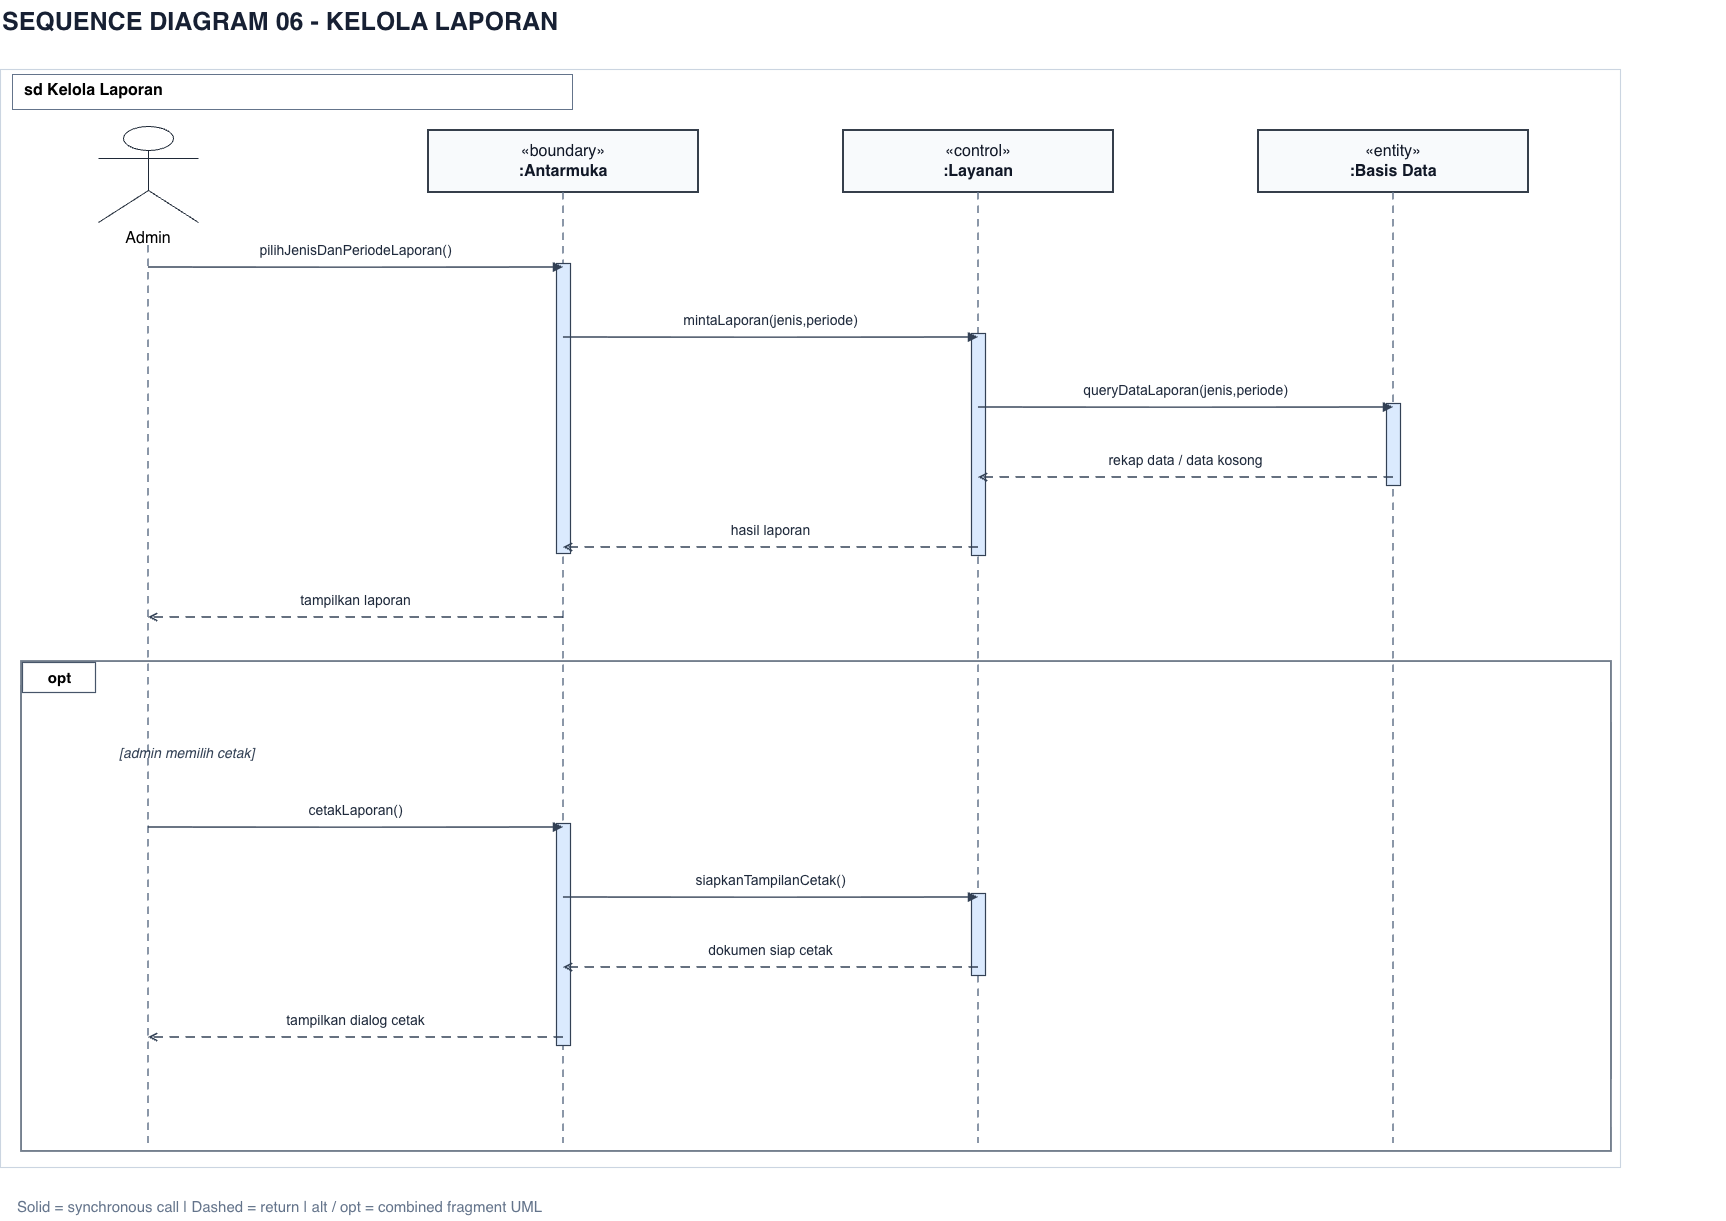

The diagram above was exported from draw.io. Its source (the exported page's mxGraphModel, read from the mxfile embedded in the PNG):
<mxGraphModel dx="2302" dy="1339" grid="1" gridSize="10" guides="1" tooltips="1" connect="1" arrows="1" fold="1" page="1" pageScale="1" pageWidth="1850" pageHeight="1388" math="0" shadow="0">
  <root>
    <mxCell id="0" />
    <mxCell id="1" parent="0" />
    <mxCell id="title" parent="1" style="text;html=1;fillColor=none;strokeColor=none;fontSize=25;fontColor=#172033;fontStyle=1;align=left;whiteSpace=wrap;" value="SEQUENCE DIAGRAM 06  -  KELOLA LAPORAN" vertex="1">
      <mxGeometry height="57" width="1725" x="110" y="120" as="geometry" />
    </mxCell>
    <mxCell id="border" parent="1" style="rounded=0;fillColor=#FFFFFF;strokeColor=#CBD5E1;strokeWidth=1.1;connectable=0;" value="" vertex="1">
      <mxGeometry height="1098" width="1620" x="110" y="189" as="geometry" />
    </mxCell>
    <mxCell id="sdlabel" parent="1" style="text;html=1;fillColor=#FFFFFF;strokeColor=#64748B;fontSize=16;fontStyle=1;align=left;spacingLeft=10;" value="sd Kelola Laporan" vertex="1">
      <mxGeometry height="35" width="560" x="122" y="194" as="geometry" />
    </mxCell>
    <mxCell id="actor" parent="1" style="shape=umlActor;html=1;whiteSpace=wrap;verticalLabelPosition=bottom;verticalAlign=top;align=center;strokeColor=#1F2937;fillColor=#FFFFFF;fontSize=16;" value="Admin" vertex="1">
      <mxGeometry height="96" width="100" x="208" y="246" as="geometry" />
    </mxCell>
    <mxCell id="lifeline0" edge="1" parent="1" style="endArrow=none;startArrow=none;strokeColor=#64748B;strokeWidth=1.5;dashed=1;dashPattern=5 4;" value="">
      <mxGeometry relative="1" as="geometry">
        <mxPoint x="258" y="365" as="sourcePoint" />
        <mxPoint x="258" y="1263" as="targetPoint" />
      </mxGeometry>
    </mxCell>
    <mxCell id="participant1" parent="1" style="rounded=0;html=1;whiteSpace=wrap;fillColor=#F8FAFC;strokeColor=#1F2937;strokeWidth=1.8;fontColor=#111827;fontSize=16;align=center;verticalAlign=middle;" value="«boundary»&lt;div&gt;&lt;b&gt;:Antarmuka&lt;/b&gt;&lt;/div&gt;" vertex="1">
      <mxGeometry height="62" width="270" x="538" y="250" as="geometry" />
    </mxCell>
    <mxCell id="lifeline1" edge="1" parent="1" style="endArrow=none;startArrow=none;strokeColor=#64748B;strokeWidth=1.5;dashed=1;dashPattern=5 4;" value="">
      <mxGeometry relative="1" as="geometry">
        <mxPoint x="673" y="312" as="sourcePoint" />
        <mxPoint x="673" y="1263" as="targetPoint" />
      </mxGeometry>
    </mxCell>
    <mxCell id="participant2" parent="1" style="rounded=0;html=1;whiteSpace=wrap;fillColor=#F8FAFC;strokeColor=#1F2937;strokeWidth=1.8;fontColor=#111827;fontSize=16;align=center;verticalAlign=middle;" value="«control»&lt;div&gt;&lt;b&gt;:Layanan&lt;/b&gt;&lt;/div&gt;" vertex="1">
      <mxGeometry height="62" width="270" x="953" y="250" as="geometry" />
    </mxCell>
    <mxCell id="lifeline2" edge="1" parent="1" style="endArrow=none;startArrow=none;strokeColor=#64748B;strokeWidth=1.5;dashed=1;dashPattern=5 4;" value="">
      <mxGeometry relative="1" as="geometry">
        <mxPoint x="1088" y="312" as="sourcePoint" />
        <mxPoint x="1088" y="1263" as="targetPoint" />
      </mxGeometry>
    </mxCell>
    <mxCell id="participant3" parent="1" style="rounded=0;html=1;whiteSpace=wrap;fillColor=#F8FAFC;strokeColor=#1F2937;strokeWidth=1.8;fontColor=#111827;fontSize=16;align=center;verticalAlign=middle;" value="«entity»&lt;div&gt;&lt;b&gt;:Basis Data&lt;/b&gt;&lt;/div&gt;" vertex="1">
      <mxGeometry height="62" width="270" x="1368" y="250" as="geometry" />
    </mxCell>
    <mxCell id="lifeline3" edge="1" parent="1" style="endArrow=none;startArrow=none;strokeColor=#64748B;strokeWidth=1.5;dashed=1;dashPattern=5 4;" value="">
      <mxGeometry relative="1" as="geometry">
        <mxPoint x="1503" y="312" as="sourcePoint" />
        <mxPoint x="1503" y="1263" as="targetPoint" />
      </mxGeometry>
    </mxCell>
    <mxCell id="activation_1_0" parent="1" style="rounded=0;fillColor=#DBEAFE;strokeColor=#334155;strokeWidth=1.2;connectable=0;" value="" vertex="1">
      <mxGeometry height="290" width="14" x="666" y="383" as="geometry" />
    </mxCell>
    <mxCell id="activation_1_1" parent="1" style="rounded=0;fillColor=#DBEAFE;strokeColor=#334155;strokeWidth=1.2;connectable=0;" value="" vertex="1">
      <mxGeometry height="222" width="14" x="666" y="943" as="geometry" />
    </mxCell>
    <mxCell id="activation_2_0" parent="1" style="rounded=0;fillColor=#DBEAFE;strokeColor=#334155;strokeWidth=1.2;connectable=0;" value="" vertex="1">
      <mxGeometry height="222" width="14" x="1081" y="453" as="geometry" />
    </mxCell>
    <mxCell id="activation_2_1" parent="1" style="rounded=0;fillColor=#DBEAFE;strokeColor=#334155;strokeWidth=1.2;connectable=0;" value="" vertex="1">
      <mxGeometry height="82" width="14" x="1081" y="1013" as="geometry" />
    </mxCell>
    <mxCell id="activation_3_0" parent="1" style="rounded=0;fillColor=#DBEAFE;strokeColor=#334155;strokeWidth=1.2;connectable=0;" value="" vertex="1">
      <mxGeometry height="82" width="14" x="1496" y="523" as="geometry" />
    </mxCell>
    <mxCell id="msg0" edge="1" parent="1" style="endArrow=block;endFill=1;strokeColor=#334155;strokeWidth=1.6;html=1;" value="">
      <mxGeometry relative="1" as="geometry">
        <mxPoint x="258" y="387" as="sourcePoint" />
        <mxPoint x="673" y="387" as="targetPoint" />
      </mxGeometry>
    </mxCell>
    <mxCell id="msg0-label" parent="1" style="text;html=1;whiteSpace=wrap;align=center;verticalAlign=middle;strokeColor=none;fillColor=none;fontSize=14;fontFamily=Arial;fontColor=#1E293B;" value="pilihJenisDanPeriodeLaporan()" vertex="1">
      <mxGeometry height="24" width="391" x="270" y="358" as="geometry" />
    </mxCell>
    <mxCell id="msg1" edge="1" parent="1" style="endArrow=block;endFill=1;strokeColor=#334155;strokeWidth=1.6;html=1;" value="">
      <mxGeometry relative="1" as="geometry">
        <mxPoint x="673" y="457" as="sourcePoint" />
        <mxPoint x="1088" y="457" as="targetPoint" />
      </mxGeometry>
    </mxCell>
    <mxCell id="msg1-label" parent="1" style="text;html=1;whiteSpace=wrap;align=center;verticalAlign=middle;strokeColor=none;fillColor=none;fontSize=14;fontFamily=Arial;fontColor=#1E293B;" value="mintaLaporan(jenis,periode)" vertex="1">
      <mxGeometry height="24" width="391" x="685" y="428" as="geometry" />
    </mxCell>
    <mxCell id="msg2" edge="1" parent="1" style="endArrow=block;endFill=1;strokeColor=#334155;strokeWidth=1.6;html=1;" value="">
      <mxGeometry relative="1" as="geometry">
        <mxPoint x="1088" y="527" as="sourcePoint" />
        <mxPoint x="1503" y="527" as="targetPoint" />
      </mxGeometry>
    </mxCell>
    <mxCell id="msg2-label" parent="1" style="text;html=1;whiteSpace=wrap;align=center;verticalAlign=middle;strokeColor=none;fillColor=none;fontSize=14;fontFamily=Arial;fontColor=#1E293B;" value="queryDataLaporan(jenis,periode)" vertex="1">
      <mxGeometry height="24" width="391" x="1100" y="498" as="geometry" />
    </mxCell>
    <mxCell id="msg3" edge="1" parent="1" style="endArrow=open;endFill=0;strokeColor=#334155;strokeWidth=1.6;html=1;dashed=1;dashPattern=6 4;" value="">
      <mxGeometry relative="1" as="geometry">
        <mxPoint x="1503" y="597" as="sourcePoint" />
        <mxPoint x="1088" y="597" as="targetPoint" />
      </mxGeometry>
    </mxCell>
    <mxCell id="msg3-label" parent="1" style="text;html=1;whiteSpace=wrap;align=center;verticalAlign=middle;strokeColor=none;fillColor=none;fontSize=14;fontFamily=Arial;fontColor=#1E293B;" value="rekap data / data kosong" vertex="1">
      <mxGeometry height="24" width="391" x="1100" y="568" as="geometry" />
    </mxCell>
    <mxCell id="msg4" edge="1" parent="1" style="endArrow=open;endFill=0;strokeColor=#334155;strokeWidth=1.6;html=1;dashed=1;dashPattern=6 4;" value="">
      <mxGeometry relative="1" as="geometry">
        <mxPoint x="1088" y="667" as="sourcePoint" />
        <mxPoint x="673" y="667" as="targetPoint" />
      </mxGeometry>
    </mxCell>
    <mxCell id="msg4-label" parent="1" style="text;html=1;whiteSpace=wrap;align=center;verticalAlign=middle;strokeColor=none;fillColor=none;fontSize=14;fontFamily=Arial;fontColor=#1E293B;" value="hasil laporan" vertex="1">
      <mxGeometry height="24" width="391" x="685" y="638" as="geometry" />
    </mxCell>
    <mxCell id="msg5" edge="1" parent="1" style="endArrow=open;endFill=0;strokeColor=#334155;strokeWidth=1.6;html=1;dashed=1;dashPattern=6 4;" value="">
      <mxGeometry relative="1" as="geometry">
        <mxPoint x="673" y="737" as="sourcePoint" />
        <mxPoint x="258" y="737" as="targetPoint" />
      </mxGeometry>
    </mxCell>
    <mxCell id="msg5-label" parent="1" style="text;html=1;whiteSpace=wrap;align=center;verticalAlign=middle;strokeColor=none;fillColor=none;fontSize=14;fontFamily=Arial;fontColor=#1E293B;" value="tampilkan laporan" vertex="1">
      <mxGeometry height="24" width="391" x="270" y="708" as="geometry" />
    </mxCell>
    <mxCell id="fragment6" parent="1" style="rounded=0;html=1;fillColor=none;strokeColor=#475569;strokeWidth=1.5;connectable=0;" value="" vertex="1">
      <mxGeometry height="490" width="1590" x="131" y="781" as="geometry" />
    </mxCell>
    <mxCell id="fragment6-tab" parent="1" style="rounded=0;html=1;fillColor=#FFFFFF;strokeColor=#475569;strokeWidth=1.2;fontStyle=1;align=center;fontSize=15;" value="opt" vertex="1">
      <mxGeometry height="30" width="73" x="132" y="782" as="geometry" />
    </mxCell>
    <mxCell id="fragment6-guard0" parent="1" style="text;html=1;fillColor=none;strokeColor=none;fontColor=#334155;fontStyle=2;fontSize=14;align=left;" value="[admin memilih cetak]" vertex="1">
      <mxGeometry height="27" width="970" x="227" y="858" as="geometry" />
    </mxCell>
    <mxCell id="msg7" edge="1" parent="1" style="endArrow=block;endFill=1;strokeColor=#334155;strokeWidth=1.6;html=1;" value="">
      <mxGeometry relative="1" as="geometry">
        <mxPoint x="258" y="947" as="sourcePoint" />
        <mxPoint x="673" y="947" as="targetPoint" />
      </mxGeometry>
    </mxCell>
    <mxCell id="msg7-label" parent="1" style="text;html=1;whiteSpace=wrap;align=center;verticalAlign=middle;strokeColor=none;fillColor=none;fontSize=14;fontFamily=Arial;fontColor=#1E293B;" value="cetakLaporan()" vertex="1">
      <mxGeometry height="24" width="391" x="270" y="918" as="geometry" />
    </mxCell>
    <mxCell id="msg8" edge="1" parent="1" style="endArrow=block;endFill=1;strokeColor=#334155;strokeWidth=1.6;html=1;" value="">
      <mxGeometry relative="1" as="geometry">
        <mxPoint x="673" y="1017" as="sourcePoint" />
        <mxPoint x="1088" y="1017" as="targetPoint" />
      </mxGeometry>
    </mxCell>
    <mxCell id="msg8-label" parent="1" style="text;html=1;whiteSpace=wrap;align=center;verticalAlign=middle;strokeColor=none;fillColor=none;fontSize=14;fontFamily=Arial;fontColor=#1E293B;" value="siapkanTampilanCetak()" vertex="1">
      <mxGeometry height="24" width="391" x="685" y="988" as="geometry" />
    </mxCell>
    <mxCell id="msg9" edge="1" parent="1" style="endArrow=open;endFill=0;strokeColor=#334155;strokeWidth=1.6;html=1;dashed=1;dashPattern=6 4;" value="">
      <mxGeometry relative="1" as="geometry">
        <mxPoint x="1088" y="1087" as="sourcePoint" />
        <mxPoint x="673" y="1087" as="targetPoint" />
      </mxGeometry>
    </mxCell>
    <mxCell id="msg9-label" parent="1" style="text;html=1;whiteSpace=wrap;align=center;verticalAlign=middle;strokeColor=none;fillColor=none;fontSize=14;fontFamily=Arial;fontColor=#1E293B;" value="dokumen siap cetak" vertex="1">
      <mxGeometry height="24" width="391" x="685" y="1058" as="geometry" />
    </mxCell>
    <mxCell id="msg10" edge="1" parent="1" style="endArrow=open;endFill=0;strokeColor=#334155;strokeWidth=1.6;html=1;dashed=1;dashPattern=6 4;" value="">
      <mxGeometry relative="1" as="geometry">
        <mxPoint x="673" y="1157" as="sourcePoint" />
        <mxPoint x="258" y="1157" as="targetPoint" />
      </mxGeometry>
    </mxCell>
    <mxCell id="msg10-label" parent="1" style="text;html=1;whiteSpace=wrap;align=center;verticalAlign=middle;strokeColor=none;fillColor=none;fontSize=14;fontFamily=Arial;fontColor=#1E293B;" value="tampilkan dialog cetak" vertex="1">
      <mxGeometry height="24" width="391" x="270" y="1128" as="geometry" />
    </mxCell>
    <mxCell id="foot" parent="1" style="text;html=1;strokeColor=none;fillColor=none;fontColor=#64748B;fontSize=15;align=left;" value="Solid = synchronous call    |    Dashed = return    |    alt / opt = combined fragment UML" vertex="1">
      <mxGeometry height="30" width="1600" x="125" y="1311" as="geometry" />
    </mxCell>
  </root>
</mxGraphModel>